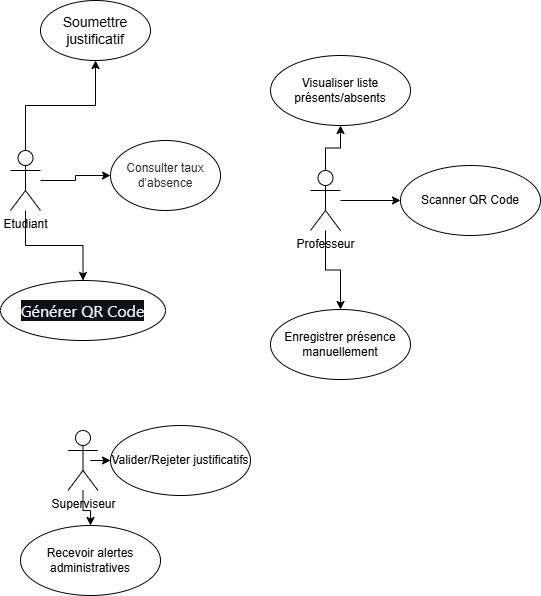

The diagram above was exported from draw.io. Its source (the exported page's mxGraphModel, read from the mxfile embedded in the PNG):
<mxGraphModel dx="786" dy="417" grid="1" gridSize="10" guides="1" tooltips="1" connect="1" arrows="1" fold="1" page="1" pageScale="1" pageWidth="850" pageHeight="1100" math="0" shadow="0">
  <root>
    <mxCell id="0" />
    <mxCell id="1" parent="0" />
    <mxCell id="7wUNVY2gwmCPnEDyGoo1-13" edge="1" parent="1" source="7wUNVY2gwmCPnEDyGoo1-4" style="edgeStyle=orthogonalEdgeStyle;rounded=0;orthogonalLoop=1;jettySize=auto;html=1;" target="7wUNVY2gwmCPnEDyGoo1-14">
      <mxGeometry relative="1" as="geometry">
        <mxPoint x="500" y="220" as="targetPoint" />
      </mxGeometry>
    </mxCell>
    <mxCell id="7wUNVY2gwmCPnEDyGoo1-16" edge="1" parent="1" source="7wUNVY2gwmCPnEDyGoo1-4" style="edgeStyle=orthogonalEdgeStyle;rounded=0;orthogonalLoop=1;jettySize=auto;html=1;" target="7wUNVY2gwmCPnEDyGoo1-17">
      <mxGeometry relative="1" as="geometry">
        <mxPoint x="420" y="364" as="targetPoint" />
      </mxGeometry>
    </mxCell>
    <mxCell id="7wUNVY2gwmCPnEDyGoo1-19" edge="1" parent="1" source="7wUNVY2gwmCPnEDyGoo1-4" style="edgeStyle=orthogonalEdgeStyle;rounded=0;orthogonalLoop=1;jettySize=auto;html=1;" target="7wUNVY2gwmCPnEDyGoo1-20">
      <mxGeometry relative="1" as="geometry">
        <mxPoint x="420" y="110" as="targetPoint" />
      </mxGeometry>
    </mxCell>
    <mxCell id="7wUNVY2gwmCPnEDyGoo1-4" parent="1" style="shape=umlActor;verticalLabelPosition=bottom;verticalAlign=top;html=1;" value="Professeur" vertex="1">
      <mxGeometry height="60" width="30" x="390" y="190" as="geometry" />
    </mxCell>
    <mxCell id="7wUNVY2gwmCPnEDyGoo1-7" edge="1" parent="1" source="7wUNVY2gwmCPnEDyGoo1-5" style="edgeStyle=orthogonalEdgeStyle;rounded=0;orthogonalLoop=1;jettySize=auto;html=1;" target="7wUNVY2gwmCPnEDyGoo1-6" value="">
      <mxGeometry relative="1" as="geometry" />
    </mxCell>
    <mxCell id="7wUNVY2gwmCPnEDyGoo1-9" edge="1" parent="1" source="7wUNVY2gwmCPnEDyGoo1-5" style="edgeStyle=orthogonalEdgeStyle;rounded=0;orthogonalLoop=1;jettySize=auto;html=1;" target="7wUNVY2gwmCPnEDyGoo1-8" value="">
      <mxGeometry relative="1" as="geometry" />
    </mxCell>
    <mxCell id="7wUNVY2gwmCPnEDyGoo1-12" edge="1" parent="1" source="7wUNVY2gwmCPnEDyGoo1-5" style="edgeStyle=orthogonalEdgeStyle;rounded=0;orthogonalLoop=1;jettySize=auto;html=1;" target="7wUNVY2gwmCPnEDyGoo1-11" value="">
      <mxGeometry relative="1" as="geometry" />
    </mxCell>
    <mxCell id="7wUNVY2gwmCPnEDyGoo1-5" parent="1" style="shape=umlActor;verticalLabelPosition=bottom;verticalAlign=top;html=1;" value="Etudiant" vertex="1">
      <mxGeometry height="60" width="30" x="90" y="170" as="geometry" />
    </mxCell>
    <mxCell id="7wUNVY2gwmCPnEDyGoo1-6" parent="1" style="ellipse;whiteSpace=wrap;html=1;verticalAlign=top;align=center;" value="&lt;div style=&quot;&quot;&gt;&lt;span style=&quot;background-color: rgb(13, 17, 23); color: rgb(240, 246, 252); font-family: -apple-system, BlinkMacSystemFont, &amp;quot;Segoe UI&amp;quot;, &amp;quot;Noto Sans&amp;quot;, Helvetica, Arial, sans-serif, &amp;quot;Apple Color Emoji&amp;quot;, &amp;quot;Segoe UI Emoji&amp;quot;; font-size: 16px; line-height: 300%;&quot;&gt;Générer QR Code&lt;/span&gt;&lt;/div&gt;" vertex="1">
      <mxGeometry height="60" width="165" x="80" y="300" as="geometry" />
    </mxCell>
    <mxCell id="7wUNVY2gwmCPnEDyGoo1-8" parent="1" style="ellipse;whiteSpace=wrap;html=1;verticalAlign=middle;textOpacity=80;align=center;" value="Consulter taux d’absence&lt;div&gt;&lt;/div&gt;" vertex="1">
      <mxGeometry height="70" width="110" x="190" y="160" as="geometry" />
    </mxCell>
    <mxCell id="7wUNVY2gwmCPnEDyGoo1-11" parent="1" style="ellipse;whiteSpace=wrap;html=1;verticalAlign=middle;fontSize=14;" value="Soumettre justificatif" vertex="1">
      <mxGeometry height="60" width="110" x="120" y="20" as="geometry" />
    </mxCell>
    <mxCell id="7wUNVY2gwmCPnEDyGoo1-14" parent="1" style="ellipse;whiteSpace=wrap;html=1;" value="Scanner QR Code" vertex="1">
      <mxGeometry height="70" width="140" x="480" y="185" as="geometry" />
    </mxCell>
    <mxCell id="7wUNVY2gwmCPnEDyGoo1-17" parent="1" style="ellipse;whiteSpace=wrap;html=1;" value="Enregistrer présence manuellement" vertex="1">
      <mxGeometry height="70" width="140" x="350" y="329" as="geometry" />
    </mxCell>
    <mxCell id="7wUNVY2gwmCPnEDyGoo1-20" parent="1" style="ellipse;whiteSpace=wrap;html=1;" value="Visualiser liste présents/absents" vertex="1">
      <mxGeometry height="70" width="140" x="350" y="75" as="geometry" />
    </mxCell>
    <mxCell id="7wUNVY2gwmCPnEDyGoo1-24" edge="1" parent="1" source="7wUNVY2gwmCPnEDyGoo1-21" style="edgeStyle=orthogonalEdgeStyle;rounded=0;orthogonalLoop=1;jettySize=auto;html=1;" target="7wUNVY2gwmCPnEDyGoo1-25">
      <mxGeometry relative="1" as="geometry">
        <mxPoint x="260" y="480" as="targetPoint" />
      </mxGeometry>
    </mxCell>
    <mxCell id="7wUNVY2gwmCPnEDyGoo1-26" edge="1" parent="1" source="7wUNVY2gwmCPnEDyGoo1-21" style="edgeStyle=orthogonalEdgeStyle;rounded=0;orthogonalLoop=1;jettySize=auto;html=1;" target="7wUNVY2gwmCPnEDyGoo1-27">
      <mxGeometry relative="1" as="geometry">
        <mxPoint x="170" y="580" as="targetPoint" />
      </mxGeometry>
    </mxCell>
    <mxCell id="7wUNVY2gwmCPnEDyGoo1-21" parent="1" style="shape=umlActor;verticalLabelPosition=bottom;verticalAlign=top;html=1;" value="Superviseur" vertex="1">
      <mxGeometry height="60" width="30" x="147.5" y="450" as="geometry" />
    </mxCell>
    <mxCell id="7wUNVY2gwmCPnEDyGoo1-25" parent="1" style="ellipse;whiteSpace=wrap;html=1;" value="Valider/Rejeter justificatifs" vertex="1">
      <mxGeometry height="70" width="140" x="190" y="445" as="geometry" />
    </mxCell>
    <mxCell id="7wUNVY2gwmCPnEDyGoo1-27" parent="1" style="ellipse;whiteSpace=wrap;html=1;" value="Recevoir alertes administratives" vertex="1">
      <mxGeometry height="70" width="140" x="100" y="545" as="geometry" />
    </mxCell>
  </root>
</mxGraphModel>